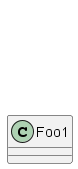

The diagram above was rendered by PlantUML. Its source (embedded in the PNG):
@startuml

class Foo1
class Foo2

Foo2 *-- Foo1

hide Foo2

@enduml